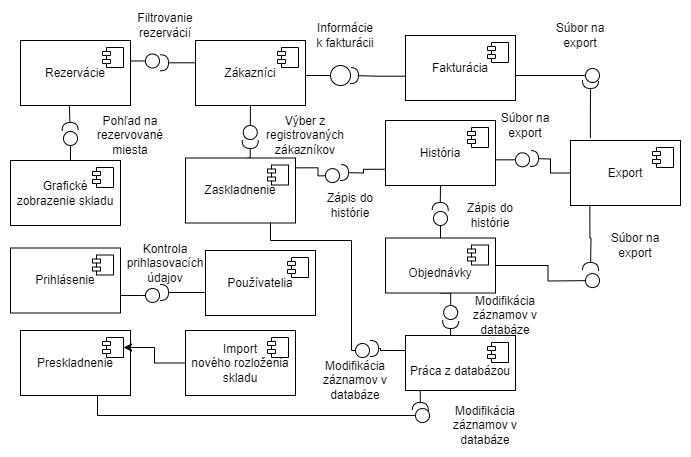

The diagram above was exported from draw.io. Its source (the exported page's mxGraphModel, read from the mxfile embedded in the PNG):
<mxGraphModel dx="1050" dy="522" grid="1" gridSize="10" guides="1" tooltips="1" connect="1" arrows="1" fold="1" page="1" pageScale="1" pageWidth="1100" pageHeight="850" background="none" math="0" shadow="0">
  <root>
    <mxCell id="0" />
    <mxCell id="1" parent="0" />
    <mxCell id="nrSrJ-esWyA0TARTclTs-27" style="edgeStyle=orthogonalEdgeStyle;rounded=0;orthogonalLoop=1;jettySize=auto;html=1;exitX=0.5;exitY=1;exitDx=0;exitDy=0;endArrow=circle;endFill=0;" edge="1" parent="1">
      <mxGeometry relative="1" as="geometry">
        <mxPoint x="339.6923076923076" y="230" as="targetPoint" />
        <mxPoint x="340.0000000000001" y="195" as="sourcePoint" />
      </mxGeometry>
    </mxCell>
    <mxCell id="nrSrJ-esWyA0TARTclTs-35" style="edgeStyle=orthogonalEdgeStyle;rounded=0;orthogonalLoop=1;jettySize=auto;html=1;exitX=0.01;exitY=0.343;exitDx=0;exitDy=0;endArrow=halfCircle;endFill=0;exitPerimeter=0;" edge="1" parent="1" source="nrSrJ-esWyA0TARTclTs-80">
      <mxGeometry relative="1" as="geometry">
        <mxPoint x="250" y="153" as="targetPoint" />
      </mxGeometry>
    </mxCell>
    <mxCell id="39150e848f15840c-6" value="" style="ellipse;whiteSpace=wrap;html=1;rounded=0;shadow=0;comic=0;labelBackgroundColor=none;strokeWidth=1;fontFamily=Verdana;fontSize=12;align=center;" parent="1" vertex="1">
      <mxGeometry x="420" y="155" width="20" height="20" as="geometry" />
    </mxCell>
    <mxCell id="nrSrJ-esWyA0TARTclTs-4" value="" style="edgeStyle=orthogonalEdgeStyle;rounded=0;orthogonalLoop=1;jettySize=auto;html=1;endArrow=halfCircle;endFill=0;exitX=0.02;exitY=0.626;exitDx=0;exitDy=0;exitPerimeter=0;" edge="1" parent="1" source="nrSrJ-esWyA0TARTclTs-84" target="39150e848f15840c-6">
      <mxGeometry relative="1" as="geometry" />
    </mxCell>
    <mxCell id="nrSrJ-esWyA0TARTclTs-6" style="edgeStyle=orthogonalEdgeStyle;rounded=0;orthogonalLoop=1;jettySize=auto;html=1;exitX=0.955;exitY=0.615;exitDx=0;exitDy=0;endArrow=circle;endFill=0;exitPerimeter=0;" edge="1" parent="1" source="nrSrJ-esWyA0TARTclTs-84">
      <mxGeometry relative="1" as="geometry">
        <mxPoint x="690" y="165" as="targetPoint" />
      </mxGeometry>
    </mxCell>
    <mxCell id="nrSrJ-esWyA0TARTclTs-7" style="edgeStyle=orthogonalEdgeStyle;rounded=0;orthogonalLoop=1;jettySize=auto;html=1;exitX=0.181;exitY=-0.039;exitDx=0;exitDy=0;endArrow=halfCircle;endFill=0;exitPerimeter=0;" edge="1" parent="1" source="nrSrJ-esWyA0TARTclTs-94">
      <mxGeometry relative="1" as="geometry">
        <mxPoint x="680" y="170" as="targetPoint" />
      </mxGeometry>
    </mxCell>
    <mxCell id="nrSrJ-esWyA0TARTclTs-12" style="edgeStyle=orthogonalEdgeStyle;rounded=0;orthogonalLoop=1;jettySize=auto;html=1;exitX=0;exitY=0.5;exitDx=0;exitDy=0;endArrow=halfCircle;endFill=0;" edge="1" parent="1" source="nrSrJ-esWyA0TARTclTs-94">
      <mxGeometry relative="1" as="geometry">
        <mxPoint x="620" y="248" as="targetPoint" />
      </mxGeometry>
    </mxCell>
    <mxCell id="nrSrJ-esWyA0TARTclTs-18" style="edgeStyle=orthogonalEdgeStyle;rounded=0;orthogonalLoop=1;jettySize=auto;html=1;exitX=0.176;exitY=0.997;exitDx=0;exitDy=0;endArrow=halfCircle;endFill=0;exitPerimeter=0;" edge="1" parent="1" source="nrSrJ-esWyA0TARTclTs-94">
      <mxGeometry relative="1" as="geometry">
        <mxPoint x="680" y="360" as="targetPoint" />
      </mxGeometry>
    </mxCell>
    <mxCell id="39150e848f15840c-14" style="edgeStyle=elbowEdgeStyle;rounded=0;html=1;labelBackgroundColor=none;startArrow=none;startFill=0;startSize=8;endArrow=none;endFill=0;endSize=16;fontFamily=Verdana;fontSize=12;entryX=0.955;entryY=0.538;entryDx=0;entryDy=0;entryPerimeter=0;" parent="1" source="39150e848f15840c-6" target="nrSrJ-esWyA0TARTclTs-80" edge="1">
      <mxGeometry relative="1" as="geometry" />
    </mxCell>
    <mxCell id="nrSrJ-esWyA0TARTclTs-5" value="Informácie k fakturácii" style="text;html=1;strokeColor=none;fillColor=none;align=center;verticalAlign=middle;whiteSpace=wrap;rounded=0;" vertex="1" parent="1">
      <mxGeometry x="405" y="110" width="60" height="30" as="geometry" />
    </mxCell>
    <mxCell id="nrSrJ-esWyA0TARTclTs-8" value="Súbor na export" style="text;html=1;strokeColor=none;fillColor=none;align=center;verticalAlign=middle;whiteSpace=wrap;rounded=0;" vertex="1" parent="1">
      <mxGeometry x="640" y="110" width="60" height="30" as="geometry" />
    </mxCell>
    <mxCell id="nrSrJ-esWyA0TARTclTs-10" style="edgeStyle=orthogonalEdgeStyle;rounded=0;orthogonalLoop=1;jettySize=auto;html=1;exitX=0.99;exitY=0.605;exitDx=0;exitDy=0;endArrow=circle;endFill=0;exitPerimeter=0;" edge="1" parent="1" source="nrSrJ-esWyA0TARTclTs-86">
      <mxGeometry relative="1" as="geometry">
        <mxPoint x="620" y="250" as="targetPoint" />
      </mxGeometry>
    </mxCell>
    <mxCell id="nrSrJ-esWyA0TARTclTs-21" style="edgeStyle=orthogonalEdgeStyle;rounded=0;orthogonalLoop=1;jettySize=auto;html=1;exitX=0.5;exitY=1;exitDx=0;exitDy=0;endArrow=halfCircle;endFill=0;" edge="1" parent="1" source="nrSrJ-esWyA0TARTclTs-86">
      <mxGeometry relative="1" as="geometry">
        <mxPoint x="529.6923076923076" y="300" as="targetPoint" />
      </mxGeometry>
    </mxCell>
    <mxCell id="nrSrJ-esWyA0TARTclTs-29" style="edgeStyle=orthogonalEdgeStyle;rounded=0;orthogonalLoop=1;jettySize=auto;html=1;exitX=0;exitY=0.75;exitDx=0;exitDy=0;endArrow=halfCircle;endFill=0;" edge="1" parent="1" source="nrSrJ-esWyA0TARTclTs-86">
      <mxGeometry relative="1" as="geometry">
        <mxPoint x="430" y="262" as="targetPoint" />
      </mxGeometry>
    </mxCell>
    <mxCell id="nrSrJ-esWyA0TARTclTs-14" value="Súbor na export" style="text;html=1;strokeColor=none;fillColor=none;align=center;verticalAlign=middle;whiteSpace=wrap;rounded=0;" vertex="1" parent="1">
      <mxGeometry x="585" y="200" width="60" height="30" as="geometry" />
    </mxCell>
    <mxCell id="nrSrJ-esWyA0TARTclTs-16" style="edgeStyle=orthogonalEdgeStyle;rounded=0;orthogonalLoop=1;jettySize=auto;html=1;exitX=1;exitY=0.5;exitDx=0;exitDy=0;endArrow=circle;endFill=0;" edge="1" parent="1" source="nrSrJ-esWyA0TARTclTs-88">
      <mxGeometry relative="1" as="geometry">
        <mxPoint x="690" y="370" as="targetPoint" />
      </mxGeometry>
    </mxCell>
    <mxCell id="nrSrJ-esWyA0TARTclTs-20" style="edgeStyle=orthogonalEdgeStyle;rounded=0;orthogonalLoop=1;jettySize=auto;html=1;exitX=0.392;exitY=0.017;exitDx=0;exitDy=0;endArrow=circle;endFill=0;exitPerimeter=0;" edge="1" parent="1" source="nrSrJ-esWyA0TARTclTs-88">
      <mxGeometry relative="1" as="geometry">
        <mxPoint x="530" y="300" as="targetPoint" />
        <Array as="points">
          <mxPoint x="528" y="340" />
          <mxPoint x="530" y="340" />
        </Array>
      </mxGeometry>
    </mxCell>
    <mxCell id="nrSrJ-esWyA0TARTclTs-53" style="edgeStyle=orthogonalEdgeStyle;rounded=0;orthogonalLoop=1;jettySize=auto;html=1;exitX=0.5;exitY=1;exitDx=0;exitDy=0;endArrow=circle;endFill=0;" edge="1" parent="1" source="nrSrJ-esWyA0TARTclTs-88">
      <mxGeometry relative="1" as="geometry">
        <mxPoint x="540.1578947368421" y="410" as="targetPoint" />
      </mxGeometry>
    </mxCell>
    <mxCell id="nrSrJ-esWyA0TARTclTs-22" value="Zápis do histórie" style="text;html=1;strokeColor=none;fillColor=none;align=center;verticalAlign=middle;whiteSpace=wrap;rounded=0;" vertex="1" parent="1">
      <mxGeometry x="540" y="290" width="80" height="30" as="geometry" />
    </mxCell>
    <mxCell id="nrSrJ-esWyA0TARTclTs-26" style="edgeStyle=orthogonalEdgeStyle;rounded=0;orthogonalLoop=1;jettySize=auto;html=1;exitX=0.561;exitY=0;exitDx=0;exitDy=0;endArrow=halfCircle;endFill=0;exitPerimeter=0;" edge="1" parent="1" source="nrSrJ-esWyA0TARTclTs-82">
      <mxGeometry relative="1" as="geometry">
        <mxPoint x="339.6923076923076" y="230" as="targetPoint" />
      </mxGeometry>
    </mxCell>
    <mxCell id="nrSrJ-esWyA0TARTclTs-30" style="edgeStyle=orthogonalEdgeStyle;rounded=0;orthogonalLoop=1;jettySize=auto;html=1;exitX=0.988;exitY=0.151;exitDx=0;exitDy=0;endArrow=circle;endFill=0;exitPerimeter=0;" edge="1" parent="1" source="nrSrJ-esWyA0TARTclTs-82">
      <mxGeometry relative="1" as="geometry">
        <mxPoint x="430" y="264.9230769230769" as="targetPoint" />
      </mxGeometry>
    </mxCell>
    <mxCell id="nrSrJ-esWyA0TARTclTs-49" style="edgeStyle=orthogonalEdgeStyle;rounded=0;orthogonalLoop=1;jettySize=auto;html=1;endArrow=circle;endFill=0;" edge="1" parent="1" source="nrSrJ-esWyA0TARTclTs-82">
      <mxGeometry relative="1" as="geometry">
        <mxPoint x="460" y="440" as="targetPoint" />
        <Array as="points">
          <mxPoint x="360" y="330" />
          <mxPoint x="441" y="330" />
          <mxPoint x="441" y="440" />
        </Array>
      </mxGeometry>
    </mxCell>
    <mxCell id="nrSrJ-esWyA0TARTclTs-28" value="Výber z registrovaných zákazníkov" style="text;html=1;strokeColor=none;fillColor=none;align=center;verticalAlign=middle;whiteSpace=wrap;rounded=0;" vertex="1" parent="1">
      <mxGeometry x="360" y="210" width="70" height="30" as="geometry" />
    </mxCell>
    <mxCell id="nrSrJ-esWyA0TARTclTs-31" value="Zápis do histórie" style="text;html=1;strokeColor=none;fillColor=none;align=center;verticalAlign=middle;whiteSpace=wrap;rounded=0;" vertex="1" parent="1">
      <mxGeometry x="400" y="280" width="80" height="30" as="geometry" />
    </mxCell>
    <mxCell id="nrSrJ-esWyA0TARTclTs-43" style="edgeStyle=orthogonalEdgeStyle;rounded=0;orthogonalLoop=1;jettySize=auto;html=1;exitX=0.955;exitY=0.73;exitDx=0;exitDy=0;endArrow=circle;endFill=0;exitPerimeter=0;" edge="1" parent="1" source="nrSrJ-esWyA0TARTclTs-65">
      <mxGeometry relative="1" as="geometry">
        <mxPoint x="250" y="384.9230769230769" as="targetPoint" />
      </mxGeometry>
    </mxCell>
    <mxCell id="nrSrJ-esWyA0TARTclTs-38" style="edgeStyle=orthogonalEdgeStyle;rounded=0;orthogonalLoop=1;jettySize=auto;html=1;exitX=0.5;exitY=0;exitDx=0;exitDy=0;endArrow=circle;endFill=0;" edge="1" parent="1" source="nrSrJ-esWyA0TARTclTs-63">
      <mxGeometry relative="1" as="geometry">
        <mxPoint x="160" y="220" as="targetPoint" />
      </mxGeometry>
    </mxCell>
    <mxCell id="nrSrJ-esWyA0TARTclTs-36" style="edgeStyle=orthogonalEdgeStyle;rounded=0;orthogonalLoop=1;jettySize=auto;html=1;exitX=1.001;exitY=0.406;exitDx=0;exitDy=0;endArrow=circle;endFill=0;exitPerimeter=0;" edge="1" parent="1">
      <mxGeometry relative="1" as="geometry">
        <mxPoint x="250" y="150.30769230769226" as="targetPoint" />
        <mxPoint x="220.10000000000002" y="150.45" as="sourcePoint" />
      </mxGeometry>
    </mxCell>
    <mxCell id="nrSrJ-esWyA0TARTclTs-39" style="edgeStyle=orthogonalEdgeStyle;rounded=0;orthogonalLoop=1;jettySize=auto;html=1;exitX=0.388;exitY=0.987;exitDx=0;exitDy=0;endArrow=halfCircle;endFill=0;exitPerimeter=0;" edge="1" parent="1">
      <mxGeometry relative="1" as="geometry">
        <mxPoint x="159.69230769230762" y="220" as="targetPoint" />
        <mxPoint x="158.80000000000007" y="194.02499999999998" as="sourcePoint" />
      </mxGeometry>
    </mxCell>
    <mxCell id="nrSrJ-esWyA0TARTclTs-37" value="Filtrovanie rezervácií" style="text;html=1;strokeColor=none;fillColor=none;align=center;verticalAlign=middle;whiteSpace=wrap;rounded=0;" vertex="1" parent="1">
      <mxGeometry x="225" y="100" width="60" height="30" as="geometry" />
    </mxCell>
    <mxCell id="nrSrJ-esWyA0TARTclTs-40" value="Pohľad na rezervované miesta" style="text;html=1;strokeColor=none;fillColor=none;align=center;verticalAlign=middle;whiteSpace=wrap;rounded=0;" vertex="1" parent="1">
      <mxGeometry x="170" y="210" width="100" height="30" as="geometry" />
    </mxCell>
    <mxCell id="nrSrJ-esWyA0TARTclTs-42" style="edgeStyle=orthogonalEdgeStyle;rounded=0;orthogonalLoop=1;jettySize=auto;html=1;exitX=-0.007;exitY=0.646;exitDx=0;exitDy=0;endArrow=halfCircle;endFill=0;exitPerimeter=0;" edge="1" parent="1" source="nrSrJ-esWyA0TARTclTs-78">
      <mxGeometry relative="1" as="geometry">
        <mxPoint x="250" y="382" as="targetPoint" />
      </mxGeometry>
    </mxCell>
    <mxCell id="nrSrJ-esWyA0TARTclTs-44" value="Kontrola prihlasovacích údajov&lt;br&gt;" style="text;html=1;strokeColor=none;fillColor=none;align=center;verticalAlign=middle;whiteSpace=wrap;rounded=0;" vertex="1" parent="1">
      <mxGeometry x="220" y="337.5" width="70" height="30" as="geometry" />
    </mxCell>
    <mxCell id="nrSrJ-esWyA0TARTclTs-56" style="edgeStyle=orthogonalEdgeStyle;rounded=0;orthogonalLoop=1;jettySize=auto;html=1;exitX=0.61;exitY=0.989;exitDx=0;exitDy=0;endArrow=circle;endFill=0;exitPerimeter=0;" edge="1" parent="1" source="nrSrJ-esWyA0TARTclTs-67">
      <mxGeometry relative="1" as="geometry">
        <mxPoint x="520" y="505" as="targetPoint" />
        <Array as="points">
          <mxPoint x="187" y="505" />
        </Array>
      </mxGeometry>
    </mxCell>
    <mxCell id="nrSrJ-esWyA0TARTclTs-50" style="edgeStyle=orthogonalEdgeStyle;rounded=0;orthogonalLoop=1;jettySize=auto;html=1;endArrow=halfCircle;endFill=0;exitX=0.045;exitY=0.273;exitDx=0;exitDy=0;exitPerimeter=0;" edge="1" parent="1" source="nrSrJ-esWyA0TARTclTs-92">
      <mxGeometry relative="1" as="geometry">
        <mxPoint x="460" y="438" as="targetPoint" />
        <Array as="points">
          <mxPoint x="470" y="440" />
          <mxPoint x="470" y="438" />
        </Array>
      </mxGeometry>
    </mxCell>
    <mxCell id="nrSrJ-esWyA0TARTclTs-54" style="edgeStyle=orthogonalEdgeStyle;rounded=0;orthogonalLoop=1;jettySize=auto;html=1;exitX=0.409;exitY=0.034;exitDx=0;exitDy=0;endArrow=halfCircle;endFill=0;exitPerimeter=0;" edge="1" parent="1" source="nrSrJ-esWyA0TARTclTs-92">
      <mxGeometry relative="1" as="geometry">
        <mxPoint x="540.1578947368421" y="410" as="targetPoint" />
      </mxGeometry>
    </mxCell>
    <mxCell id="nrSrJ-esWyA0TARTclTs-57" style="edgeStyle=orthogonalEdgeStyle;rounded=0;orthogonalLoop=1;jettySize=auto;html=1;exitX=0.203;exitY=0.972;exitDx=0;exitDy=0;endArrow=halfCircle;endFill=0;exitPerimeter=0;" edge="1" parent="1" source="nrSrJ-esWyA0TARTclTs-92">
      <mxGeometry relative="1" as="geometry">
        <mxPoint x="509.7777777777778" y="500" as="targetPoint" />
        <Array as="points">
          <mxPoint x="517" y="476" />
          <mxPoint x="510" y="476" />
        </Array>
      </mxGeometry>
    </mxCell>
    <mxCell id="nrSrJ-esWyA0TARTclTs-51" value="Modifikácia záznamov v databáze" style="text;html=1;strokeColor=none;fillColor=none;align=center;verticalAlign=middle;whiteSpace=wrap;rounded=0;" vertex="1" parent="1">
      <mxGeometry x="410" y="455" width="70" height="30" as="geometry" />
    </mxCell>
    <mxCell id="nrSrJ-esWyA0TARTclTs-55" value="Modifikácia záznamov v databáze" style="text;html=1;strokeColor=none;fillColor=none;align=center;verticalAlign=middle;whiteSpace=wrap;rounded=0;" vertex="1" parent="1">
      <mxGeometry x="560" y="390" width="70" height="30" as="geometry" />
    </mxCell>
    <mxCell id="nrSrJ-esWyA0TARTclTs-58" value="Modifikácia záznamov v databáze" style="text;html=1;strokeColor=none;fillColor=none;align=center;verticalAlign=middle;whiteSpace=wrap;rounded=0;" vertex="1" parent="1">
      <mxGeometry x="520" y="500" width="110" height="30" as="geometry" />
    </mxCell>
    <mxCell id="nrSrJ-esWyA0TARTclTs-61" value="Rezervácie" style="html=1;dropTarget=0;whiteSpace=wrap;" vertex="1" parent="1">
      <mxGeometry x="110" y="130" width="110" height="65" as="geometry" />
    </mxCell>
    <mxCell id="nrSrJ-esWyA0TARTclTs-62" value="" style="shape=module;jettyWidth=8;jettyHeight=4;" vertex="1" parent="nrSrJ-esWyA0TARTclTs-61">
      <mxGeometry x="1" width="21" height="20" relative="1" as="geometry">
        <mxPoint x="-28" y="7" as="offset" />
      </mxGeometry>
    </mxCell>
    <mxCell id="nrSrJ-esWyA0TARTclTs-63" value="Grafické &lt;br&gt;zobrazenie skladu" style="html=1;dropTarget=0;whiteSpace=wrap;" vertex="1" parent="1">
      <mxGeometry x="100" y="250" width="110" height="65" as="geometry" />
    </mxCell>
    <mxCell id="nrSrJ-esWyA0TARTclTs-64" value="" style="shape=module;jettyWidth=8;jettyHeight=4;" vertex="1" parent="nrSrJ-esWyA0TARTclTs-63">
      <mxGeometry x="1" width="21" height="20" relative="1" as="geometry">
        <mxPoint x="-28" y="7" as="offset" />
      </mxGeometry>
    </mxCell>
    <mxCell id="nrSrJ-esWyA0TARTclTs-65" value="Prihlásenie" style="html=1;dropTarget=0;whiteSpace=wrap;" vertex="1" parent="1">
      <mxGeometry x="100" y="337.5" width="110" height="65" as="geometry" />
    </mxCell>
    <mxCell id="nrSrJ-esWyA0TARTclTs-66" value="" style="shape=module;jettyWidth=8;jettyHeight=4;" vertex="1" parent="nrSrJ-esWyA0TARTclTs-65">
      <mxGeometry x="1" width="21" height="20" relative="1" as="geometry">
        <mxPoint x="-28" y="7" as="offset" />
      </mxGeometry>
    </mxCell>
    <mxCell id="nrSrJ-esWyA0TARTclTs-67" value="Preskladnenie" style="html=1;dropTarget=0;whiteSpace=wrap;" vertex="1" parent="1">
      <mxGeometry x="110" y="420" width="110" height="65" as="geometry" />
    </mxCell>
    <mxCell id="nrSrJ-esWyA0TARTclTs-68" value="" style="shape=module;jettyWidth=8;jettyHeight=4;" vertex="1" parent="nrSrJ-esWyA0TARTclTs-67">
      <mxGeometry x="1" width="21" height="20" relative="1" as="geometry">
        <mxPoint x="-28" y="7" as="offset" />
      </mxGeometry>
    </mxCell>
    <mxCell id="nrSrJ-esWyA0TARTclTs-98" value="" style="edgeStyle=orthogonalEdgeStyle;rounded=0;orthogonalLoop=1;jettySize=auto;html=1;" edge="1" parent="1" source="nrSrJ-esWyA0TARTclTs-76" target="nrSrJ-esWyA0TARTclTs-68">
      <mxGeometry relative="1" as="geometry" />
    </mxCell>
    <mxCell id="nrSrJ-esWyA0TARTclTs-76" value="Import &lt;br&gt;nového rozloženia skladu" style="html=1;dropTarget=0;whiteSpace=wrap;" vertex="1" parent="1">
      <mxGeometry x="275" y="420" width="110" height="65" as="geometry" />
    </mxCell>
    <mxCell id="nrSrJ-esWyA0TARTclTs-77" value="" style="shape=module;jettyWidth=8;jettyHeight=4;" vertex="1" parent="nrSrJ-esWyA0TARTclTs-76">
      <mxGeometry x="1" width="21" height="20" relative="1" as="geometry">
        <mxPoint x="-28" y="7" as="offset" />
      </mxGeometry>
    </mxCell>
    <mxCell id="nrSrJ-esWyA0TARTclTs-78" value="Používatelia" style="html=1;dropTarget=0;whiteSpace=wrap;" vertex="1" parent="1">
      <mxGeometry x="295" y="340" width="110" height="65" as="geometry" />
    </mxCell>
    <mxCell id="nrSrJ-esWyA0TARTclTs-79" value="" style="shape=module;jettyWidth=8;jettyHeight=4;" vertex="1" parent="nrSrJ-esWyA0TARTclTs-78">
      <mxGeometry x="1" width="21" height="20" relative="1" as="geometry">
        <mxPoint x="-28" y="7" as="offset" />
      </mxGeometry>
    </mxCell>
    <mxCell id="nrSrJ-esWyA0TARTclTs-80" value="Zákazníci" style="html=1;dropTarget=0;whiteSpace=wrap;" vertex="1" parent="1">
      <mxGeometry x="285" y="130" width="110" height="65" as="geometry" />
    </mxCell>
    <mxCell id="nrSrJ-esWyA0TARTclTs-81" value="" style="shape=module;jettyWidth=8;jettyHeight=4;" vertex="1" parent="nrSrJ-esWyA0TARTclTs-80">
      <mxGeometry x="1" width="21" height="20" relative="1" as="geometry">
        <mxPoint x="-28" y="7" as="offset" />
      </mxGeometry>
    </mxCell>
    <mxCell id="nrSrJ-esWyA0TARTclTs-82" value="Zaskladnenie" style="html=1;dropTarget=0;whiteSpace=wrap;" vertex="1" parent="1">
      <mxGeometry x="275" y="247.5" width="110" height="65" as="geometry" />
    </mxCell>
    <mxCell id="nrSrJ-esWyA0TARTclTs-83" value="" style="shape=module;jettyWidth=8;jettyHeight=4;" vertex="1" parent="nrSrJ-esWyA0TARTclTs-82">
      <mxGeometry x="1" width="21" height="20" relative="1" as="geometry">
        <mxPoint x="-28" y="7" as="offset" />
      </mxGeometry>
    </mxCell>
    <mxCell id="nrSrJ-esWyA0TARTclTs-84" value="Fakturácia" style="html=1;dropTarget=0;whiteSpace=wrap;" vertex="1" parent="1">
      <mxGeometry x="495" y="125" width="110" height="65" as="geometry" />
    </mxCell>
    <mxCell id="nrSrJ-esWyA0TARTclTs-85" value="" style="shape=module;jettyWidth=8;jettyHeight=4;" vertex="1" parent="nrSrJ-esWyA0TARTclTs-84">
      <mxGeometry x="1" width="21" height="20" relative="1" as="geometry">
        <mxPoint x="-28" y="7" as="offset" />
      </mxGeometry>
    </mxCell>
    <mxCell id="nrSrJ-esWyA0TARTclTs-86" value="História" style="html=1;dropTarget=0;whiteSpace=wrap;" vertex="1" parent="1">
      <mxGeometry x="475" y="210" width="110" height="65" as="geometry" />
    </mxCell>
    <mxCell id="nrSrJ-esWyA0TARTclTs-87" value="" style="shape=module;jettyWidth=8;jettyHeight=4;" vertex="1" parent="nrSrJ-esWyA0TARTclTs-86">
      <mxGeometry x="1" width="21" height="20" relative="1" as="geometry">
        <mxPoint x="-28" y="7" as="offset" />
      </mxGeometry>
    </mxCell>
    <mxCell id="nrSrJ-esWyA0TARTclTs-88" value="&lt;br&gt;Objednávky" style="html=1;dropTarget=0;whiteSpace=wrap;" vertex="1" parent="1">
      <mxGeometry x="475" y="327.5" width="110" height="55" as="geometry" />
    </mxCell>
    <mxCell id="nrSrJ-esWyA0TARTclTs-89" value="" style="shape=module;jettyWidth=8;jettyHeight=4;" vertex="1" parent="nrSrJ-esWyA0TARTclTs-88">
      <mxGeometry x="1" width="21" height="20" relative="1" as="geometry">
        <mxPoint x="-28" y="7" as="offset" />
      </mxGeometry>
    </mxCell>
    <mxCell id="nrSrJ-esWyA0TARTclTs-92" value="&lt;br&gt;Práca z databázou" style="html=1;dropTarget=0;whiteSpace=wrap;" vertex="1" parent="1">
      <mxGeometry x="495" y="425" width="110" height="55" as="geometry" />
    </mxCell>
    <mxCell id="nrSrJ-esWyA0TARTclTs-93" value="" style="shape=module;jettyWidth=8;jettyHeight=4;" vertex="1" parent="nrSrJ-esWyA0TARTclTs-92">
      <mxGeometry x="1" width="21" height="20" relative="1" as="geometry">
        <mxPoint x="-28" y="7" as="offset" />
      </mxGeometry>
    </mxCell>
    <mxCell id="nrSrJ-esWyA0TARTclTs-94" value="Export" style="html=1;dropTarget=0;whiteSpace=wrap;" vertex="1" parent="1">
      <mxGeometry x="660" y="230" width="110" height="65" as="geometry" />
    </mxCell>
    <mxCell id="nrSrJ-esWyA0TARTclTs-95" value="" style="shape=module;jettyWidth=8;jettyHeight=4;" vertex="1" parent="nrSrJ-esWyA0TARTclTs-94">
      <mxGeometry x="1" width="21" height="20" relative="1" as="geometry">
        <mxPoint x="-28" y="7" as="offset" />
      </mxGeometry>
    </mxCell>
    <mxCell id="nrSrJ-esWyA0TARTclTs-97" value="Súbor na export" style="text;html=1;strokeColor=none;fillColor=none;align=center;verticalAlign=middle;whiteSpace=wrap;rounded=0;" vertex="1" parent="1">
      <mxGeometry x="690" y="320" width="70" height="30" as="geometry" />
    </mxCell>
  </root>
</mxGraphModel>